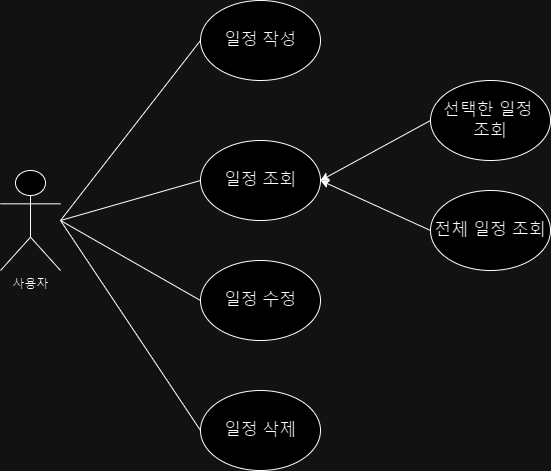

The diagram above was exported from draw.io. Its source (the exported page's mxGraphModel, read from the mxfile embedded in the PNG):
<mxGraphModel dx="1434" dy="738" grid="1" gridSize="10" guides="1" tooltips="1" connect="1" arrows="1" fold="1" page="1" pageScale="1" pageWidth="827" pageHeight="1169" math="0" shadow="0">
  <root>
    <mxCell id="0" />
    <mxCell id="1" parent="0" />
    <mxCell id="mSocqTjuwamB10-KywjH-1" value="사용자" style="shape=umlActor;verticalLabelPosition=bottom;verticalAlign=top;html=1;outlineConnect=0;" vertex="1" parent="1">
      <mxGeometry x="172" y="320" width="60" height="100" as="geometry" />
    </mxCell>
    <mxCell id="mSocqTjuwamB10-KywjH-2" value="&lt;font style=&quot;font-size: 17px;&quot;&gt;일정 작성&lt;/font&gt;" style="ellipse;whiteSpace=wrap;html=1;" vertex="1" parent="1">
      <mxGeometry x="372" y="150" width="120" height="80" as="geometry" />
    </mxCell>
    <mxCell id="mSocqTjuwamB10-KywjH-3" value="&lt;font style=&quot;font-size: 17px;&quot;&gt;일정 조회&lt;/font&gt;" style="ellipse;whiteSpace=wrap;html=1;" vertex="1" parent="1">
      <mxGeometry x="372" y="290" width="120" height="80" as="geometry" />
    </mxCell>
    <mxCell id="mSocqTjuwamB10-KywjH-4" value="&lt;font style=&quot;font-size: 17px;&quot;&gt;선택한 일정&amp;nbsp;&lt;/font&gt;&lt;div&gt;&lt;font style=&quot;font-size: 17px;&quot;&gt;조회&lt;/font&gt;&lt;/div&gt;" style="ellipse;whiteSpace=wrap;html=1;" vertex="1" parent="1">
      <mxGeometry x="602" y="230" width="120" height="80" as="geometry" />
    </mxCell>
    <mxCell id="mSocqTjuwamB10-KywjH-5" value="&lt;span style=&quot;font-size: 17px;&quot;&gt;전체 일정 조회&lt;/span&gt;" style="ellipse;whiteSpace=wrap;html=1;" vertex="1" parent="1">
      <mxGeometry x="602" y="340" width="120" height="80" as="geometry" />
    </mxCell>
    <mxCell id="mSocqTjuwamB10-KywjH-6" value="" style="endArrow=classic;html=1;rounded=0;entryX=1;entryY=0.5;entryDx=0;entryDy=0;exitX=0;exitY=0.5;exitDx=0;exitDy=0;" edge="1" parent="1" source="mSocqTjuwamB10-KywjH-4" target="mSocqTjuwamB10-KywjH-3">
      <mxGeometry width="50" height="50" relative="1" as="geometry">
        <mxPoint x="552" y="320" as="sourcePoint" />
        <mxPoint x="602" y="270" as="targetPoint" />
        <Array as="points" />
      </mxGeometry>
    </mxCell>
    <mxCell id="mSocqTjuwamB10-KywjH-7" value="" style="endArrow=classic;html=1;rounded=0;entryX=1;entryY=0.5;entryDx=0;entryDy=0;exitX=0;exitY=0.5;exitDx=0;exitDy=0;" edge="1" parent="1" source="mSocqTjuwamB10-KywjH-5" target="mSocqTjuwamB10-KywjH-3">
      <mxGeometry width="50" height="50" relative="1" as="geometry">
        <mxPoint x="562" y="400" as="sourcePoint" />
        <mxPoint x="612" y="350" as="targetPoint" />
      </mxGeometry>
    </mxCell>
    <mxCell id="mSocqTjuwamB10-KywjH-8" value="&lt;font style=&quot;font-size: 17px;&quot;&gt;일정 수정&lt;/font&gt;" style="ellipse;whiteSpace=wrap;html=1;" vertex="1" parent="1">
      <mxGeometry x="372" y="410" width="120" height="80" as="geometry" />
    </mxCell>
    <mxCell id="mSocqTjuwamB10-KywjH-9" value="&lt;font style=&quot;font-size: 17px;&quot;&gt;일정 삭제&lt;/font&gt;" style="ellipse;whiteSpace=wrap;html=1;" vertex="1" parent="1">
      <mxGeometry x="372" y="540" width="120" height="80" as="geometry" />
    </mxCell>
    <mxCell id="mSocqTjuwamB10-KywjH-10" value="" style="endArrow=none;html=1;rounded=0;entryX=0;entryY=0.5;entryDx=0;entryDy=0;" edge="1" parent="1" target="mSocqTjuwamB10-KywjH-2">
      <mxGeometry width="50" height="50" relative="1" as="geometry">
        <mxPoint x="232" y="370" as="sourcePoint" />
        <mxPoint x="282" y="320" as="targetPoint" />
      </mxGeometry>
    </mxCell>
    <mxCell id="mSocqTjuwamB10-KywjH-11" value="" style="endArrow=none;html=1;rounded=0;entryX=0;entryY=0.5;entryDx=0;entryDy=0;" edge="1" parent="1" target="mSocqTjuwamB10-KywjH-3">
      <mxGeometry width="50" height="50" relative="1" as="geometry">
        <mxPoint x="232" y="370" as="sourcePoint" />
        <mxPoint x="302" y="320" as="targetPoint" />
        <Array as="points" />
      </mxGeometry>
    </mxCell>
    <mxCell id="mSocqTjuwamB10-KywjH-12" value="" style="endArrow=none;html=1;rounded=0;entryX=0;entryY=0.5;entryDx=0;entryDy=0;" edge="1" parent="1" target="mSocqTjuwamB10-KywjH-8">
      <mxGeometry width="50" height="50" relative="1" as="geometry">
        <mxPoint x="232" y="370" as="sourcePoint" />
        <mxPoint x="612" y="350" as="targetPoint" />
      </mxGeometry>
    </mxCell>
    <mxCell id="mSocqTjuwamB10-KywjH-13" value="" style="endArrow=none;html=1;rounded=0;entryX=0;entryY=0.5;entryDx=0;entryDy=0;" edge="1" parent="1" target="mSocqTjuwamB10-KywjH-9">
      <mxGeometry width="50" height="50" relative="1" as="geometry">
        <mxPoint x="232" y="370" as="sourcePoint" />
        <mxPoint x="612" y="350" as="targetPoint" />
      </mxGeometry>
    </mxCell>
  </root>
</mxGraphModel>